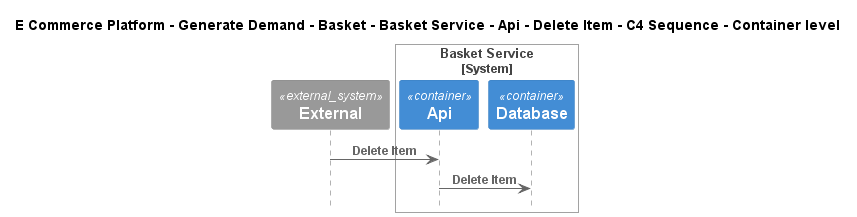

The diagram above was rendered by PlantUML. Its source (embedded in the PNG):
@startuml
!include ..\..\..\..\..\..\..\..\..\.c4s\C4_Sequence.puml

title E Commerce Platform - Generate Demand - Basket - Basket Service - Api - Delete Item - C4 Sequence - Container level

System_Ext(C4InterFlow.SoftwareSystems.ExternalSystem, "External", "")

System_Boundary(ECommercePlatform.GenerateDemand.Basket.SoftwareSystems.BasketService, "Basket Service")
    Container(ECommercePlatform.GenerateDemand.Basket.SoftwareSystems.BasketService.Containers.Api, "Api", "", "")
    Container(ECommercePlatform.GenerateDemand.Basket.SoftwareSystems.BasketService.Containers.Database, "Database", "", "")
Boundary_End()

Rel(C4InterFlow.SoftwareSystems.ExternalSystem, ECommercePlatform.GenerateDemand.Basket.SoftwareSystems.BasketService.Containers.Api, "Delete Item")
Rel(ECommercePlatform.GenerateDemand.Basket.SoftwareSystems.BasketService.Containers.Api, ECommercePlatform.GenerateDemand.Basket.SoftwareSystems.BasketService.Containers.Database, "Delete Item")


@enduml